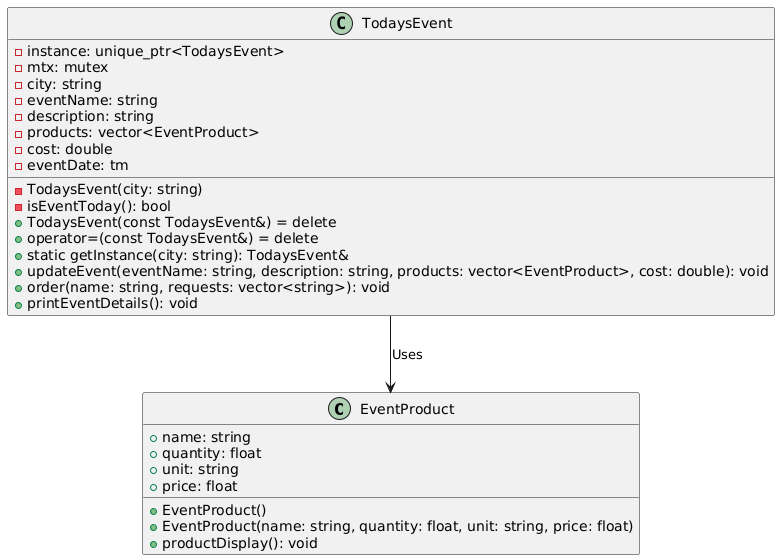

The diagram above was rendered by PlantUML. Its source (embedded in the PNG):
@startuml
class EventProduct {
    + name: string
    + quantity: float
    + unit: string
    + price: float
    + EventProduct()
    + EventProduct(name: string, quantity: float, unit: string, price: float)
    + productDisplay(): void
}

class TodaysEvent {
    - instance: unique_ptr<TodaysEvent>
    - mtx: mutex
    - city: string
    - eventName: string
    - description: string
    - products: vector<EventProduct>
    - cost: double
    - eventDate: tm
    - TodaysEvent(city: string)
    - isEventToday(): bool
    + TodaysEvent(const TodaysEvent&) = delete
    + operator=(const TodaysEvent&) = delete
    + static getInstance(city: string): TodaysEvent&
    + updateEvent(eventName: string, description: string, products: vector<EventProduct>, cost: double): void
    + order(name: string, requests: vector<string>): void
    + printEventDetails(): void
}

TodaysEvent --> EventProduct : "Uses"
@enduml